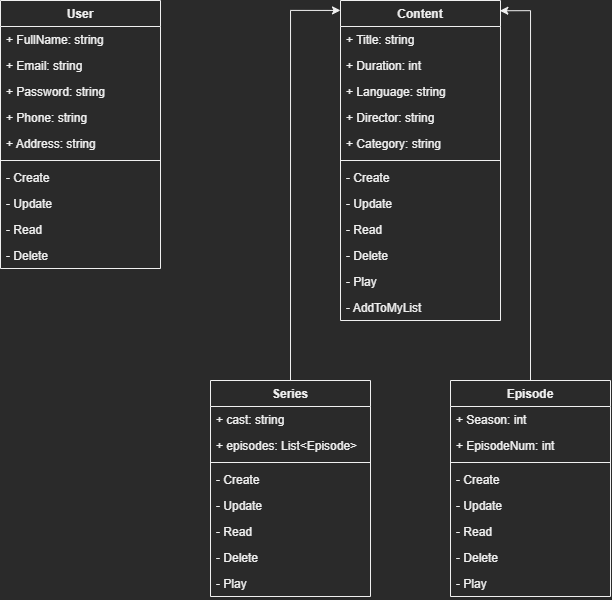

The diagram above was exported from draw.io. Its source (the exported page's mxGraphModel, read from the mxfile embedded in the PNG):
<mxGraphModel dx="1127" dy="623" grid="1" gridSize="10" guides="1" tooltips="1" connect="1" arrows="1" fold="1" page="0" pageScale="1" pageWidth="827" pageHeight="1169" math="0" shadow="0">
  <root>
    <mxCell id="0" />
    <mxCell id="1" parent="0" />
    <mxCell id="AnRcj7d3hNjROZiK65xS-26" value="User" style="swimlane;fontStyle=1;align=center;verticalAlign=top;childLayout=stackLayout;horizontal=1;startSize=26;horizontalStack=0;resizeParent=1;resizeParentMax=0;resizeLast=0;collapsible=1;marginBottom=0;labelBorderColor=none;" vertex="1" parent="1">
      <mxGeometry x="60" y="30" width="160" height="268" as="geometry" />
    </mxCell>
    <mxCell id="AnRcj7d3hNjROZiK65xS-27" value="+ FullName: string" style="text;strokeColor=none;fillColor=none;align=left;verticalAlign=top;spacingLeft=4;spacingRight=4;overflow=hidden;rotatable=0;points=[[0,0.5],[1,0.5]];portConstraint=eastwest;labelBorderColor=none;" vertex="1" parent="AnRcj7d3hNjROZiK65xS-26">
      <mxGeometry y="26" width="160" height="26" as="geometry" />
    </mxCell>
    <mxCell id="AnRcj7d3hNjROZiK65xS-30" value="+ Email: string" style="text;strokeColor=none;fillColor=none;align=left;verticalAlign=top;spacingLeft=4;spacingRight=4;overflow=hidden;rotatable=0;points=[[0,0.5],[1,0.5]];portConstraint=eastwest;labelBorderColor=none;" vertex="1" parent="AnRcj7d3hNjROZiK65xS-26">
      <mxGeometry y="52" width="160" height="26" as="geometry" />
    </mxCell>
    <mxCell id="AnRcj7d3hNjROZiK65xS-31" value="+ Password: string" style="text;strokeColor=none;fillColor=none;align=left;verticalAlign=top;spacingLeft=4;spacingRight=4;overflow=hidden;rotatable=0;points=[[0,0.5],[1,0.5]];portConstraint=eastwest;labelBorderColor=none;" vertex="1" parent="AnRcj7d3hNjROZiK65xS-26">
      <mxGeometry y="78" width="160" height="26" as="geometry" />
    </mxCell>
    <mxCell id="AnRcj7d3hNjROZiK65xS-32" value="+ Phone: string" style="text;strokeColor=none;fillColor=none;align=left;verticalAlign=top;spacingLeft=4;spacingRight=4;overflow=hidden;rotatable=0;points=[[0,0.5],[1,0.5]];portConstraint=eastwest;labelBorderColor=none;" vertex="1" parent="AnRcj7d3hNjROZiK65xS-26">
      <mxGeometry y="104" width="160" height="26" as="geometry" />
    </mxCell>
    <mxCell id="AnRcj7d3hNjROZiK65xS-33" value="+ Address: string" style="text;strokeColor=none;fillColor=none;align=left;verticalAlign=top;spacingLeft=4;spacingRight=4;overflow=hidden;rotatable=0;points=[[0,0.5],[1,0.5]];portConstraint=eastwest;labelBorderColor=none;" vertex="1" parent="AnRcj7d3hNjROZiK65xS-26">
      <mxGeometry y="130" width="160" height="26" as="geometry" />
    </mxCell>
    <mxCell id="AnRcj7d3hNjROZiK65xS-28" value="" style="line;strokeWidth=1;fillColor=none;align=left;verticalAlign=middle;spacingTop=-1;spacingLeft=3;spacingRight=3;rotatable=0;labelPosition=right;points=[];portConstraint=eastwest;strokeColor=inherit;labelBorderColor=none;" vertex="1" parent="AnRcj7d3hNjROZiK65xS-26">
      <mxGeometry y="156" width="160" height="8" as="geometry" />
    </mxCell>
    <mxCell id="AnRcj7d3hNjROZiK65xS-29" value="- Create" style="text;strokeColor=none;fillColor=none;align=left;verticalAlign=top;spacingLeft=4;spacingRight=4;overflow=hidden;rotatable=0;points=[[0,0.5],[1,0.5]];portConstraint=eastwest;labelBorderColor=none;" vertex="1" parent="AnRcj7d3hNjROZiK65xS-26">
      <mxGeometry y="164" width="160" height="26" as="geometry" />
    </mxCell>
    <mxCell id="AnRcj7d3hNjROZiK65xS-34" value="- Update" style="text;strokeColor=none;fillColor=none;align=left;verticalAlign=top;spacingLeft=4;spacingRight=4;overflow=hidden;rotatable=0;points=[[0,0.5],[1,0.5]];portConstraint=eastwest;labelBorderColor=none;" vertex="1" parent="AnRcj7d3hNjROZiK65xS-26">
      <mxGeometry y="190" width="160" height="26" as="geometry" />
    </mxCell>
    <mxCell id="AnRcj7d3hNjROZiK65xS-35" value="- Read" style="text;strokeColor=none;fillColor=none;align=left;verticalAlign=top;spacingLeft=4;spacingRight=4;overflow=hidden;rotatable=0;points=[[0,0.5],[1,0.5]];portConstraint=eastwest;labelBorderColor=none;" vertex="1" parent="AnRcj7d3hNjROZiK65xS-26">
      <mxGeometry y="216" width="160" height="26" as="geometry" />
    </mxCell>
    <mxCell id="AnRcj7d3hNjROZiK65xS-36" value="- Delete" style="text;strokeColor=none;fillColor=none;align=left;verticalAlign=top;spacingLeft=4;spacingRight=4;overflow=hidden;rotatable=0;points=[[0,0.5],[1,0.5]];portConstraint=eastwest;labelBorderColor=none;" vertex="1" parent="AnRcj7d3hNjROZiK65xS-26">
      <mxGeometry y="242" width="160" height="26" as="geometry" />
    </mxCell>
    <mxCell id="AnRcj7d3hNjROZiK65xS-37" value="Content" style="swimlane;fontStyle=1;align=center;verticalAlign=top;childLayout=stackLayout;horizontal=1;startSize=26;horizontalStack=0;resizeParent=1;resizeParentMax=0;resizeLast=0;collapsible=1;marginBottom=0;labelBorderColor=none;" vertex="1" parent="1">
      <mxGeometry x="400" y="30" width="160" height="320" as="geometry" />
    </mxCell>
    <mxCell id="AnRcj7d3hNjROZiK65xS-38" value="+ Title: string" style="text;strokeColor=none;fillColor=none;align=left;verticalAlign=top;spacingLeft=4;spacingRight=4;overflow=hidden;rotatable=0;points=[[0,0.5],[1,0.5]];portConstraint=eastwest;labelBorderColor=none;" vertex="1" parent="AnRcj7d3hNjROZiK65xS-37">
      <mxGeometry y="26" width="160" height="26" as="geometry" />
    </mxCell>
    <mxCell id="AnRcj7d3hNjROZiK65xS-39" value="+ Duration: int" style="text;strokeColor=none;fillColor=none;align=left;verticalAlign=top;spacingLeft=4;spacingRight=4;overflow=hidden;rotatable=0;points=[[0,0.5],[1,0.5]];portConstraint=eastwest;labelBorderColor=none;" vertex="1" parent="AnRcj7d3hNjROZiK65xS-37">
      <mxGeometry y="52" width="160" height="26" as="geometry" />
    </mxCell>
    <mxCell id="AnRcj7d3hNjROZiK65xS-40" value="+ Language: string" style="text;strokeColor=none;fillColor=none;align=left;verticalAlign=top;spacingLeft=4;spacingRight=4;overflow=hidden;rotatable=0;points=[[0,0.5],[1,0.5]];portConstraint=eastwest;labelBorderColor=none;" vertex="1" parent="AnRcj7d3hNjROZiK65xS-37">
      <mxGeometry y="78" width="160" height="26" as="geometry" />
    </mxCell>
    <mxCell id="AnRcj7d3hNjROZiK65xS-49" value="+ Director: string" style="text;strokeColor=none;fillColor=none;align=left;verticalAlign=top;spacingLeft=4;spacingRight=4;overflow=hidden;rotatable=0;points=[[0,0.5],[1,0.5]];portConstraint=eastwest;labelBorderColor=none;" vertex="1" parent="AnRcj7d3hNjROZiK65xS-37">
      <mxGeometry y="104" width="160" height="26" as="geometry" />
    </mxCell>
    <mxCell id="AnRcj7d3hNjROZiK65xS-50" value="+ Category: string" style="text;strokeColor=none;fillColor=none;align=left;verticalAlign=top;spacingLeft=4;spacingRight=4;overflow=hidden;rotatable=0;points=[[0,0.5],[1,0.5]];portConstraint=eastwest;labelBorderColor=none;" vertex="1" parent="AnRcj7d3hNjROZiK65xS-37">
      <mxGeometry y="130" width="160" height="26" as="geometry" />
    </mxCell>
    <mxCell id="AnRcj7d3hNjROZiK65xS-43" value="" style="line;strokeWidth=1;fillColor=none;align=left;verticalAlign=middle;spacingTop=-1;spacingLeft=3;spacingRight=3;rotatable=0;labelPosition=right;points=[];portConstraint=eastwest;strokeColor=inherit;labelBorderColor=none;" vertex="1" parent="AnRcj7d3hNjROZiK65xS-37">
      <mxGeometry y="156" width="160" height="8" as="geometry" />
    </mxCell>
    <mxCell id="AnRcj7d3hNjROZiK65xS-44" value="- Create" style="text;strokeColor=none;fillColor=none;align=left;verticalAlign=top;spacingLeft=4;spacingRight=4;overflow=hidden;rotatable=0;points=[[0,0.5],[1,0.5]];portConstraint=eastwest;labelBorderColor=none;" vertex="1" parent="AnRcj7d3hNjROZiK65xS-37">
      <mxGeometry y="164" width="160" height="26" as="geometry" />
    </mxCell>
    <mxCell id="AnRcj7d3hNjROZiK65xS-45" value="- Update" style="text;strokeColor=none;fillColor=none;align=left;verticalAlign=top;spacingLeft=4;spacingRight=4;overflow=hidden;rotatable=0;points=[[0,0.5],[1,0.5]];portConstraint=eastwest;labelBorderColor=none;" vertex="1" parent="AnRcj7d3hNjROZiK65xS-37">
      <mxGeometry y="190" width="160" height="26" as="geometry" />
    </mxCell>
    <mxCell id="AnRcj7d3hNjROZiK65xS-46" value="- Read" style="text;strokeColor=none;fillColor=none;align=left;verticalAlign=top;spacingLeft=4;spacingRight=4;overflow=hidden;rotatable=0;points=[[0,0.5],[1,0.5]];portConstraint=eastwest;labelBorderColor=none;" vertex="1" parent="AnRcj7d3hNjROZiK65xS-37">
      <mxGeometry y="216" width="160" height="26" as="geometry" />
    </mxCell>
    <mxCell id="AnRcj7d3hNjROZiK65xS-47" value="- Delete" style="text;strokeColor=none;fillColor=none;align=left;verticalAlign=top;spacingLeft=4;spacingRight=4;overflow=hidden;rotatable=0;points=[[0,0.5],[1,0.5]];portConstraint=eastwest;labelBorderColor=none;" vertex="1" parent="AnRcj7d3hNjROZiK65xS-37">
      <mxGeometry y="242" width="160" height="26" as="geometry" />
    </mxCell>
    <mxCell id="AnRcj7d3hNjROZiK65xS-51" value="- Play" style="text;strokeColor=none;fillColor=none;align=left;verticalAlign=top;spacingLeft=4;spacingRight=4;overflow=hidden;rotatable=0;points=[[0,0.5],[1,0.5]];portConstraint=eastwest;labelBorderColor=none;" vertex="1" parent="AnRcj7d3hNjROZiK65xS-37">
      <mxGeometry y="268" width="160" height="26" as="geometry" />
    </mxCell>
    <mxCell id="AnRcj7d3hNjROZiK65xS-80" value="- AddToMyList" style="text;strokeColor=none;fillColor=none;align=left;verticalAlign=top;spacingLeft=4;spacingRight=4;overflow=hidden;rotatable=0;points=[[0,0.5],[1,0.5]];portConstraint=eastwest;labelBorderColor=none;" vertex="1" parent="AnRcj7d3hNjROZiK65xS-37">
      <mxGeometry y="294" width="160" height="26" as="geometry" />
    </mxCell>
    <mxCell id="AnRcj7d3hNjROZiK65xS-81" style="edgeStyle=orthogonalEdgeStyle;rounded=0;orthogonalLoop=1;jettySize=auto;html=1;exitX=0.5;exitY=0;exitDx=0;exitDy=0;entryX=0;entryY=0.031;entryDx=0;entryDy=0;entryPerimeter=0;" edge="1" parent="1" source="AnRcj7d3hNjROZiK65xS-54" target="AnRcj7d3hNjROZiK65xS-37">
      <mxGeometry relative="1" as="geometry" />
    </mxCell>
    <mxCell id="AnRcj7d3hNjROZiK65xS-54" value="Series" style="swimlane;fontStyle=1;align=center;verticalAlign=top;childLayout=stackLayout;horizontal=1;startSize=26;horizontalStack=0;resizeParent=1;resizeParentMax=0;resizeLast=0;collapsible=1;marginBottom=0;labelBorderColor=none;" vertex="1" parent="1">
      <mxGeometry x="270" y="410" width="160" height="216" as="geometry" />
    </mxCell>
    <mxCell id="AnRcj7d3hNjROZiK65xS-55" value="+ cast: string" style="text;strokeColor=none;fillColor=none;align=left;verticalAlign=top;spacingLeft=4;spacingRight=4;overflow=hidden;rotatable=0;points=[[0,0.5],[1,0.5]];portConstraint=eastwest;labelBorderColor=none;" vertex="1" parent="AnRcj7d3hNjROZiK65xS-54">
      <mxGeometry y="26" width="160" height="26" as="geometry" />
    </mxCell>
    <mxCell id="AnRcj7d3hNjROZiK65xS-56" value="+ episodes: List&lt;Episode&gt;" style="text;strokeColor=none;fillColor=none;align=left;verticalAlign=top;spacingLeft=4;spacingRight=4;overflow=hidden;rotatable=0;points=[[0,0.5],[1,0.5]];portConstraint=eastwest;labelBorderColor=none;" vertex="1" parent="AnRcj7d3hNjROZiK65xS-54">
      <mxGeometry y="52" width="160" height="26" as="geometry" />
    </mxCell>
    <mxCell id="AnRcj7d3hNjROZiK65xS-60" value="" style="line;strokeWidth=1;fillColor=none;align=left;verticalAlign=middle;spacingTop=-1;spacingLeft=3;spacingRight=3;rotatable=0;labelPosition=right;points=[];portConstraint=eastwest;strokeColor=inherit;labelBorderColor=none;" vertex="1" parent="AnRcj7d3hNjROZiK65xS-54">
      <mxGeometry y="78" width="160" height="8" as="geometry" />
    </mxCell>
    <mxCell id="AnRcj7d3hNjROZiK65xS-61" value="- Create" style="text;strokeColor=none;fillColor=none;align=left;verticalAlign=top;spacingLeft=4;spacingRight=4;overflow=hidden;rotatable=0;points=[[0,0.5],[1,0.5]];portConstraint=eastwest;labelBorderColor=none;" vertex="1" parent="AnRcj7d3hNjROZiK65xS-54">
      <mxGeometry y="86" width="160" height="26" as="geometry" />
    </mxCell>
    <mxCell id="AnRcj7d3hNjROZiK65xS-62" value="- Update" style="text;strokeColor=none;fillColor=none;align=left;verticalAlign=top;spacingLeft=4;spacingRight=4;overflow=hidden;rotatable=0;points=[[0,0.5],[1,0.5]];portConstraint=eastwest;labelBorderColor=none;" vertex="1" parent="AnRcj7d3hNjROZiK65xS-54">
      <mxGeometry y="112" width="160" height="26" as="geometry" />
    </mxCell>
    <mxCell id="AnRcj7d3hNjROZiK65xS-63" value="- Read" style="text;strokeColor=none;fillColor=none;align=left;verticalAlign=top;spacingLeft=4;spacingRight=4;overflow=hidden;rotatable=0;points=[[0,0.5],[1,0.5]];portConstraint=eastwest;labelBorderColor=none;" vertex="1" parent="AnRcj7d3hNjROZiK65xS-54">
      <mxGeometry y="138" width="160" height="26" as="geometry" />
    </mxCell>
    <mxCell id="AnRcj7d3hNjROZiK65xS-64" value="- Delete" style="text;strokeColor=none;fillColor=none;align=left;verticalAlign=top;spacingLeft=4;spacingRight=4;overflow=hidden;rotatable=0;points=[[0,0.5],[1,0.5]];portConstraint=eastwest;labelBorderColor=none;" vertex="1" parent="AnRcj7d3hNjROZiK65xS-54">
      <mxGeometry y="164" width="160" height="26" as="geometry" />
    </mxCell>
    <mxCell id="AnRcj7d3hNjROZiK65xS-65" value="- Play" style="text;strokeColor=none;fillColor=none;align=left;verticalAlign=top;spacingLeft=4;spacingRight=4;overflow=hidden;rotatable=0;points=[[0,0.5],[1,0.5]];portConstraint=eastwest;labelBorderColor=none;" vertex="1" parent="AnRcj7d3hNjROZiK65xS-54">
      <mxGeometry y="190" width="160" height="26" as="geometry" />
    </mxCell>
    <mxCell id="AnRcj7d3hNjROZiK65xS-82" style="edgeStyle=orthogonalEdgeStyle;rounded=0;orthogonalLoop=1;jettySize=auto;html=1;exitX=0.5;exitY=0;exitDx=0;exitDy=0;entryX=0.996;entryY=0.032;entryDx=0;entryDy=0;entryPerimeter=0;" edge="1" parent="1" source="AnRcj7d3hNjROZiK65xS-67" target="AnRcj7d3hNjROZiK65xS-37">
      <mxGeometry relative="1" as="geometry" />
    </mxCell>
    <mxCell id="AnRcj7d3hNjROZiK65xS-67" value="Episode" style="swimlane;fontStyle=1;align=center;verticalAlign=top;childLayout=stackLayout;horizontal=1;startSize=26;horizontalStack=0;resizeParent=1;resizeParentMax=0;resizeLast=0;collapsible=1;marginBottom=0;labelBorderColor=none;" vertex="1" parent="1">
      <mxGeometry x="510" y="410" width="160" height="216" as="geometry" />
    </mxCell>
    <mxCell id="AnRcj7d3hNjROZiK65xS-68" value="+ Season: int" style="text;strokeColor=none;fillColor=none;align=left;verticalAlign=top;spacingLeft=4;spacingRight=4;overflow=hidden;rotatable=0;points=[[0,0.5],[1,0.5]];portConstraint=eastwest;labelBorderColor=none;" vertex="1" parent="AnRcj7d3hNjROZiK65xS-67">
      <mxGeometry y="26" width="160" height="26" as="geometry" />
    </mxCell>
    <mxCell id="AnRcj7d3hNjROZiK65xS-70" value="+ EpisodeNum: int" style="text;strokeColor=none;fillColor=none;align=left;verticalAlign=top;spacingLeft=4;spacingRight=4;overflow=hidden;rotatable=0;points=[[0,0.5],[1,0.5]];portConstraint=eastwest;labelBorderColor=none;" vertex="1" parent="AnRcj7d3hNjROZiK65xS-67">
      <mxGeometry y="52" width="160" height="26" as="geometry" />
    </mxCell>
    <mxCell id="AnRcj7d3hNjROZiK65xS-73" value="" style="line;strokeWidth=1;fillColor=none;align=left;verticalAlign=middle;spacingTop=-1;spacingLeft=3;spacingRight=3;rotatable=0;labelPosition=right;points=[];portConstraint=eastwest;strokeColor=inherit;labelBorderColor=none;" vertex="1" parent="AnRcj7d3hNjROZiK65xS-67">
      <mxGeometry y="78" width="160" height="8" as="geometry" />
    </mxCell>
    <mxCell id="AnRcj7d3hNjROZiK65xS-74" value="- Create" style="text;strokeColor=none;fillColor=none;align=left;verticalAlign=top;spacingLeft=4;spacingRight=4;overflow=hidden;rotatable=0;points=[[0,0.5],[1,0.5]];portConstraint=eastwest;labelBorderColor=none;" vertex="1" parent="AnRcj7d3hNjROZiK65xS-67">
      <mxGeometry y="86" width="160" height="26" as="geometry" />
    </mxCell>
    <mxCell id="AnRcj7d3hNjROZiK65xS-75" value="- Update" style="text;strokeColor=none;fillColor=none;align=left;verticalAlign=top;spacingLeft=4;spacingRight=4;overflow=hidden;rotatable=0;points=[[0,0.5],[1,0.5]];portConstraint=eastwest;labelBorderColor=none;" vertex="1" parent="AnRcj7d3hNjROZiK65xS-67">
      <mxGeometry y="112" width="160" height="26" as="geometry" />
    </mxCell>
    <mxCell id="AnRcj7d3hNjROZiK65xS-76" value="- Read" style="text;strokeColor=none;fillColor=none;align=left;verticalAlign=top;spacingLeft=4;spacingRight=4;overflow=hidden;rotatable=0;points=[[0,0.5],[1,0.5]];portConstraint=eastwest;labelBorderColor=none;" vertex="1" parent="AnRcj7d3hNjROZiK65xS-67">
      <mxGeometry y="138" width="160" height="26" as="geometry" />
    </mxCell>
    <mxCell id="AnRcj7d3hNjROZiK65xS-77" value="- Delete" style="text;strokeColor=none;fillColor=none;align=left;verticalAlign=top;spacingLeft=4;spacingRight=4;overflow=hidden;rotatable=0;points=[[0,0.5],[1,0.5]];portConstraint=eastwest;labelBorderColor=none;" vertex="1" parent="AnRcj7d3hNjROZiK65xS-67">
      <mxGeometry y="164" width="160" height="26" as="geometry" />
    </mxCell>
    <mxCell id="AnRcj7d3hNjROZiK65xS-78" value="- Play" style="text;strokeColor=none;fillColor=none;align=left;verticalAlign=top;spacingLeft=4;spacingRight=4;overflow=hidden;rotatable=0;points=[[0,0.5],[1,0.5]];portConstraint=eastwest;labelBorderColor=none;" vertex="1" parent="AnRcj7d3hNjROZiK65xS-67">
      <mxGeometry y="190" width="160" height="26" as="geometry" />
    </mxCell>
  </root>
</mxGraphModel>